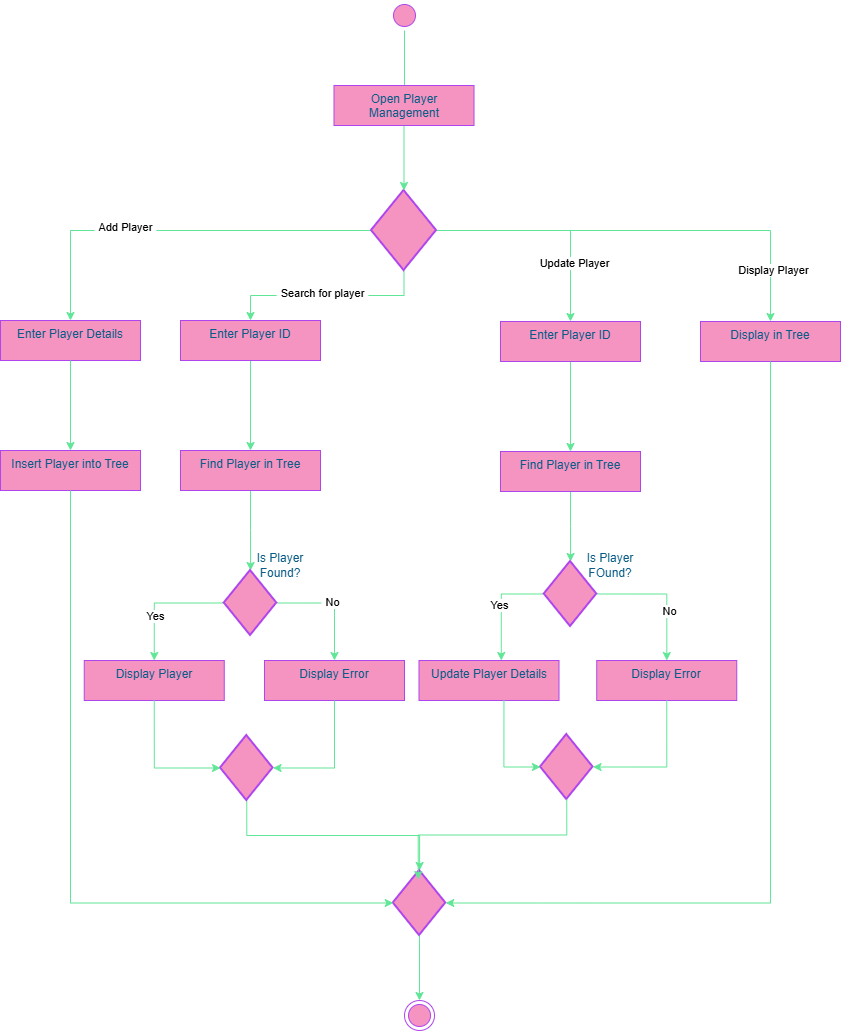

The diagram above was exported from draw.io. Its source (the exported page's mxGraphModel, read from the mxfile embedded in the PNG):
<mxGraphModel dx="1928" dy="2233" grid="1" gridSize="10" guides="1" tooltips="1" connect="1" arrows="1" fold="1" page="1" pageScale="1" pageWidth="827" pageHeight="1169" math="0" shadow="0">
  <root>
    <mxCell id="0" />
    <mxCell id="1" parent="0" />
    <mxCell id="tqYT4vqpsnT2Iu5SGf6p-1" parent="1" style="ellipse;html=1;shape=startState;fillColor=#F694C1;strokeColor=#AF45ED;fontColor=#095C86;labelBackgroundColor=none;rounded=0;" value="" vertex="1">
      <mxGeometry height="30" width="30" x="399" y="-20" as="geometry" />
    </mxCell>
    <mxCell id="tqYT4vqpsnT2Iu5SGf6p-2" edge="1" parent="1" source="tqYT4vqpsnT2Iu5SGf6p-1" style="edgeStyle=orthogonalEdgeStyle;html=1;verticalAlign=bottom;endArrow=open;endSize=8;strokeColor=#60E696;rounded=0;fontColor=default;defaultLabelBackgroundColor=page;labelPadding=0 4;fillColor=#F694C1;" value="">
      <mxGeometry relative="1" as="geometry">
        <mxPoint x="414" y="90" as="targetPoint" />
      </mxGeometry>
    </mxCell>
    <mxCell id="tqYT4vqpsnT2Iu5SGf6p-16" edge="1" parent="1" source="tqYT4vqpsnT2Iu5SGf6p-3" style="edgeStyle=orthogonalEdgeStyle;rounded=0;orthogonalLoop=1;jettySize=auto;html=1;exitX=0;exitY=0.5;exitDx=0;exitDy=0;exitPerimeter=0;entryX=0.5;entryY=0;entryDx=0;entryDy=0;strokeColor=#60E696;fontColor=default;defaultLabelBackgroundColor=page;labelPadding=0 4;fillColor=#F694C1;" target="tqYT4vqpsnT2Iu5SGf6p-12">
      <mxGeometry relative="1" as="geometry" />
    </mxCell>
    <mxCell id="_m9_wrXZll3xfrFdtXXi-7" connectable="0" parent="tqYT4vqpsnT2Iu5SGf6p-16" style="edgeLabel;html=1;align=center;verticalAlign=middle;resizable=0;points=[];inheritText=fontFamily,fontSize,fontStyle,textOpacity,labelBorderColor,labelBorderWidth,labelBackgroundColor,defaultLabelBackgroundColor,labelPadding;fontColor=light-dark(#000000,#80FF00);defaultLabelBackgroundColor=page;labelPadding=0 4;rounded=0;" value="Add Player" vertex="1">
      <mxGeometry relative="1" x="0.2625" y="-4" as="geometry">
        <mxPoint as="offset" />
      </mxGeometry>
    </mxCell>
    <mxCell id="tqYT4vqpsnT2Iu5SGf6p-17" edge="1" parent="1" source="tqYT4vqpsnT2Iu5SGf6p-3" style="edgeStyle=orthogonalEdgeStyle;rounded=0;orthogonalLoop=1;jettySize=auto;html=1;exitX=0.5;exitY=1;exitDx=0;exitDy=0;exitPerimeter=0;entryX=0.5;entryY=0;entryDx=0;entryDy=0;strokeColor=#60E696;fontColor=default;defaultLabelBackgroundColor=page;labelPadding=0 4;fillColor=#F694C1;" target="tqYT4vqpsnT2Iu5SGf6p-7">
      <mxGeometry relative="1" as="geometry" />
    </mxCell>
    <mxCell id="_m9_wrXZll3xfrFdtXXi-8" connectable="0" parent="tqYT4vqpsnT2Iu5SGf6p-17" style="edgeLabel;html=1;align=center;verticalAlign=middle;resizable=0;points=[];inheritText=fontFamily,fontSize,fontStyle,textOpacity,labelBorderColor,labelBorderWidth,labelBackgroundColor,defaultLabelBackgroundColor,labelPadding;fontColor=light-dark(#000000,#80FF00);defaultLabelBackgroundColor=page;labelPadding=0 4;rounded=0;" value="Search for player" vertex="1">
      <mxGeometry relative="1" x="0.0469" y="-3" as="geometry">
        <mxPoint as="offset" />
      </mxGeometry>
    </mxCell>
    <mxCell id="tqYT4vqpsnT2Iu5SGf6p-18" edge="1" parent="1" source="tqYT4vqpsnT2Iu5SGf6p-3" style="edgeStyle=orthogonalEdgeStyle;rounded=0;orthogonalLoop=1;jettySize=auto;html=1;exitX=1;exitY=0.5;exitDx=0;exitDy=0;exitPerimeter=0;strokeColor=#60E696;fontColor=default;defaultLabelBackgroundColor=page;labelPadding=0 4;fillColor=#F694C1;" target="tqYT4vqpsnT2Iu5SGf6p-13">
      <mxGeometry relative="1" as="geometry" />
    </mxCell>
    <mxCell id="_m9_wrXZll3xfrFdtXXi-25" connectable="0" parent="tqYT4vqpsnT2Iu5SGf6p-18" style="edgeLabel;html=1;align=center;verticalAlign=middle;resizable=0;points=[];inheritText=fontFamily,fontSize,fontStyle,textOpacity,labelBorderColor,labelBorderWidth,labelBackgroundColor,defaultLabelBackgroundColor,labelPadding;fontColor=light-dark(#000000,#80FF00);defaultLabelBackgroundColor=page;labelPadding=0 4;rounded=0;" value="Update Player" vertex="1">
      <mxGeometry relative="1" x="0.4749" y="3" as="geometry">
        <mxPoint as="offset" />
      </mxGeometry>
    </mxCell>
    <mxCell id="_m9_wrXZll3xfrFdtXXi-4" edge="1" parent="1" source="tqYT4vqpsnT2Iu5SGf6p-3" style="edgeStyle=orthogonalEdgeStyle;rounded=0;orthogonalLoop=1;jettySize=auto;html=1;exitX=1;exitY=0.5;exitDx=0;exitDy=0;exitPerimeter=0;defaultLabelBackgroundColor=page;labelPadding=0 4;strokeColor=#60E696;fontColor=default;" target="_m9_wrXZll3xfrFdtXXi-1">
      <mxGeometry relative="1" x="-0.6316" as="geometry">
        <mxPoint x="610" y="210.48314606741565" as="targetPoint" />
      </mxGeometry>
    </mxCell>
    <mxCell id="_m9_wrXZll3xfrFdtXXi-40" connectable="0" parent="_m9_wrXZll3xfrFdtXXi-4" style="edgeLabel;html=1;align=center;verticalAlign=middle;resizable=0;points=[];inheritText=fontFamily,fontSize,fontStyle,textOpacity,labelBorderColor,labelBorderWidth,labelBackgroundColor,defaultLabelBackgroundColor,labelPadding;defaultLabelBackgroundColor=page;labelPadding=0 4;fontColor=light-dark(#000000,#80FF00);rounded=0;" value="Display Player" vertex="1">
      <mxGeometry relative="1" x="0.7549" y="2" as="geometry">
        <mxPoint as="offset" />
      </mxGeometry>
    </mxCell>
    <mxCell id="tqYT4vqpsnT2Iu5SGf6p-3" parent="1" style="strokeWidth=2;html=1;shape=mxgraph.flowchart.decision;whiteSpace=wrap;strokeColor=#AF45ED;fontColor=#095C86;fillColor=#F694C1;labelBackgroundColor=none;rounded=0;" value="" vertex="1">
      <mxGeometry height="80" width="65" x="381" y="170" as="geometry" />
    </mxCell>
    <mxCell id="_m9_wrXZll3xfrFdtXXi-13" edge="1" parent="1" source="tqYT4vqpsnT2Iu5SGf6p-7" style="edgeStyle=orthogonalEdgeStyle;rounded=0;orthogonalLoop=1;jettySize=auto;html=1;exitX=0.5;exitY=1;exitDx=0;exitDy=0;entryX=0.5;entryY=0;entryDx=0;entryDy=0;defaultLabelBackgroundColor=page;labelPadding=0 4;strokeColor=#60E696;fontColor=default;" target="_m9_wrXZll3xfrFdtXXi-9">
      <mxGeometry relative="1" as="geometry" />
    </mxCell>
    <mxCell id="tqYT4vqpsnT2Iu5SGf6p-7" parent="1" style="html=1;align=center;verticalAlign=top;rounded=0;absoluteArcSize=1;arcSize=10;dashed=0;whiteSpace=wrap;strokeColor=#AF45ED;fontColor=#095C86;fillColor=#F694C1;labelBackgroundColor=none;" value="Enter Player ID" vertex="1">
      <mxGeometry height="40" width="140" x="190" y="300" as="geometry" />
    </mxCell>
    <mxCell id="tqYT4vqpsnT2Iu5SGf6p-12" parent="1" style="html=1;align=center;verticalAlign=top;rounded=0;absoluteArcSize=1;arcSize=10;dashed=0;whiteSpace=wrap;strokeColor=#AF45ED;fontColor=#095C86;fillColor=#F694C1;labelBackgroundColor=none;" value="Enter Player Details" vertex="1">
      <mxGeometry height="40" width="140" x="10" y="300" as="geometry" />
    </mxCell>
    <mxCell id="_m9_wrXZll3xfrFdtXXi-36" edge="1" parent="1" source="tqYT4vqpsnT2Iu5SGf6p-13" style="edgeStyle=orthogonalEdgeStyle;rounded=0;orthogonalLoop=1;jettySize=auto;html=1;exitX=0.5;exitY=1;exitDx=0;exitDy=0;entryX=0.5;entryY=0;entryDx=0;entryDy=0;defaultLabelBackgroundColor=page;labelPadding=0 4;strokeColor=#60E696;fontColor=default;" target="_m9_wrXZll3xfrFdtXXi-28">
      <mxGeometry relative="1" as="geometry" />
    </mxCell>
    <mxCell id="tqYT4vqpsnT2Iu5SGf6p-13" parent="1" style="html=1;align=center;verticalAlign=top;rounded=0;absoluteArcSize=1;arcSize=10;dashed=0;whiteSpace=wrap;strokeColor=#AF45ED;fontColor=#095C86;fillColor=#F694C1;labelBackgroundColor=none;" value="Enter Player ID" vertex="1">
      <mxGeometry height="40" width="140" x="510" y="301" as="geometry" />
    </mxCell>
    <mxCell id="tqYT4vqpsnT2Iu5SGf6p-29" edge="1" parent="1" source="tqYT4vqpsnT2Iu5SGf6p-14" style="edgeStyle=orthogonalEdgeStyle;rounded=0;orthogonalLoop=1;jettySize=auto;html=1;exitX=0.5;exitY=1;exitDx=0;exitDy=0;strokeColor=#60E696;fontColor=default;defaultLabelBackgroundColor=page;labelPadding=0 4;fillColor=#F694C1;" target="tqYT4vqpsnT2Iu5SGf6p-3">
      <mxGeometry relative="1" as="geometry" />
    </mxCell>
    <mxCell id="tqYT4vqpsnT2Iu5SGf6p-14" parent="1" style="html=1;align=center;verticalAlign=top;rounded=0;absoluteArcSize=1;arcSize=10;dashed=0;whiteSpace=wrap;strokeColor=#AF45ED;fontColor=#095C86;fillColor=#F694C1;labelBackgroundColor=none;" value="Open Player Management" vertex="1">
      <mxGeometry height="40" width="140" x="343.5" y="65" as="geometry" />
    </mxCell>
    <mxCell id="tqYT4vqpsnT2Iu5SGf6p-24" parent="1" style="ellipse;html=1;shape=endState;fillColor=#F694C1;strokeColor=#AF45ED;fontColor=#095C86;labelBackgroundColor=none;rounded=0;" value="" vertex="1">
      <mxGeometry height="30" width="30" x="414" y="980" as="geometry" />
    </mxCell>
    <mxCell id="_m9_wrXZll3xfrFdtXXi-1" parent="1" style="html=1;align=center;verticalAlign=top;rounded=0;absoluteArcSize=1;arcSize=10;dashed=0;whiteSpace=wrap;strokeColor=#AF45ED;fontColor=#095C86;fillColor=#F694C1;labelBackgroundColor=none;" value="Display in Tree" vertex="1">
      <mxGeometry height="40" width="140" x="710" y="301" as="geometry" />
    </mxCell>
    <mxCell id="_m9_wrXZll3xfrFdtXXi-6" edge="1" parent="1" source="tqYT4vqpsnT2Iu5SGf6p-12" style="edgeStyle=orthogonalEdgeStyle;rounded=0;orthogonalLoop=1;jettySize=auto;html=1;exitX=0.5;exitY=1;exitDx=0;exitDy=0;strokeColor=#60E696;fontColor=default;defaultLabelBackgroundColor=page;labelPadding=0 4;fillColor=#F694C1;" target="_m9_wrXZll3xfrFdtXXi-5" value="">
      <mxGeometry relative="1" as="geometry">
        <mxPoint x="80" y="320" as="sourcePoint" />
        <mxPoint x="369" y="795" as="targetPoint" />
      </mxGeometry>
    </mxCell>
    <mxCell id="_m9_wrXZll3xfrFdtXXi-5" parent="1" style="html=1;align=center;verticalAlign=top;rounded=0;absoluteArcSize=1;arcSize=10;dashed=0;whiteSpace=wrap;strokeColor=#AF45ED;fontColor=#095C86;fillColor=#F694C1;labelBackgroundColor=none;" value="Insert Player into Tree" vertex="1">
      <mxGeometry height="40" width="140" x="10" y="430" as="geometry" />
    </mxCell>
    <mxCell id="_m9_wrXZll3xfrFdtXXi-12" edge="1" parent="1" source="_m9_wrXZll3xfrFdtXXi-9" style="edgeStyle=orthogonalEdgeStyle;rounded=0;orthogonalLoop=1;jettySize=auto;html=1;defaultLabelBackgroundColor=page;labelPadding=0 4;strokeColor=#60E696;fontColor=default;" target="_m9_wrXZll3xfrFdtXXi-10" value="">
      <mxGeometry relative="1" as="geometry" />
    </mxCell>
    <mxCell id="_m9_wrXZll3xfrFdtXXi-9" parent="1" style="html=1;align=center;verticalAlign=top;rounded=0;absoluteArcSize=1;arcSize=10;dashed=0;whiteSpace=wrap;strokeColor=#AF45ED;fontColor=#095C86;fillColor=#F694C1;labelBackgroundColor=none;" value="Find Player in Tree" vertex="1">
      <mxGeometry height="40" width="140" x="190" y="430" as="geometry" />
    </mxCell>
    <mxCell id="_m9_wrXZll3xfrFdtXXi-17" edge="1" parent="1" source="_m9_wrXZll3xfrFdtXXi-10" style="edgeStyle=orthogonalEdgeStyle;rounded=0;orthogonalLoop=1;jettySize=auto;html=1;exitX=0;exitY=0.5;exitDx=0;exitDy=0;exitPerimeter=0;entryX=0.5;entryY=0;entryDx=0;entryDy=0;defaultLabelBackgroundColor=page;labelPadding=0 4;strokeColor=#60E696;fontColor=default;" target="_m9_wrXZll3xfrFdtXXi-15">
      <mxGeometry relative="1" as="geometry" />
    </mxCell>
    <mxCell id="_m9_wrXZll3xfrFdtXXi-45" connectable="0" parent="_m9_wrXZll3xfrFdtXXi-17" style="edgeLabel;html=1;align=center;verticalAlign=middle;resizable=0;points=[];inheritText=fontFamily,fontSize,fontStyle,textOpacity,labelBorderColor,labelBorderWidth,labelBackgroundColor,defaultLabelBackgroundColor,labelPadding;defaultLabelBackgroundColor=page;labelPadding=0 4;fontColor=light-dark(#000000,#80FF00);rounded=0;" value="Yes" vertex="1">
      <mxGeometry relative="1" x="0.3076" y="1" as="geometry">
        <mxPoint as="offset" />
      </mxGeometry>
    </mxCell>
    <mxCell id="_m9_wrXZll3xfrFdtXXi-18" edge="1" parent="1" source="_m9_wrXZll3xfrFdtXXi-10" style="edgeStyle=orthogonalEdgeStyle;rounded=0;orthogonalLoop=1;jettySize=auto;html=1;exitX=1;exitY=0.5;exitDx=0;exitDy=0;exitPerimeter=0;entryX=0.5;entryY=0;entryDx=0;entryDy=0;defaultLabelBackgroundColor=page;labelPadding=0 4;strokeColor=#60E696;fontColor=default;" target="_m9_wrXZll3xfrFdtXXi-16">
      <mxGeometry relative="1" as="geometry" />
    </mxCell>
    <mxCell id="_m9_wrXZll3xfrFdtXXi-42" connectable="0" parent="_m9_wrXZll3xfrFdtXXi-18" style="edgeLabel;html=1;align=center;verticalAlign=middle;resizable=0;points=[];inheritText=fontFamily,fontSize,fontStyle,textOpacity,labelBorderColor,labelBorderWidth,labelBackgroundColor,defaultLabelBackgroundColor,labelPadding;defaultLabelBackgroundColor=page;labelPadding=0 4;fontColor=light-dark(#000000,#80FF00);rounded=0;" value="No" vertex="1">
      <mxGeometry relative="1" x="-0.0423" y="1" as="geometry">
        <mxPoint as="offset" />
      </mxGeometry>
    </mxCell>
    <mxCell id="_m9_wrXZll3xfrFdtXXi-10" parent="1" style="strokeWidth=2;html=1;shape=mxgraph.flowchart.decision;whiteSpace=wrap;strokeColor=#AF45ED;fontColor=#095C86;fillColor=#F694C1;labelBackgroundColor=none;rounded=0;" value="" vertex="1">
      <mxGeometry height="65" width="52.5" x="233.75" y="550" as="geometry" />
    </mxCell>
    <mxCell id="_m9_wrXZll3xfrFdtXXi-15" parent="1" style="html=1;align=center;verticalAlign=top;rounded=0;absoluteArcSize=1;arcSize=10;dashed=0;whiteSpace=wrap;strokeColor=#AF45ED;fontColor=#095C86;fillColor=#F694C1;labelBackgroundColor=none;" value="Display Player" vertex="1">
      <mxGeometry height="40" width="140" x="93.75" y="640" as="geometry" />
    </mxCell>
    <mxCell id="_m9_wrXZll3xfrFdtXXi-16" parent="1" style="html=1;align=center;verticalAlign=top;rounded=0;absoluteArcSize=1;arcSize=10;dashed=0;whiteSpace=wrap;strokeColor=#AF45ED;fontColor=#095C86;fillColor=#F694C1;labelBackgroundColor=none;" value="Display Error" vertex="1">
      <mxGeometry height="40" width="140" x="274" y="640" as="geometry" />
    </mxCell>
    <mxCell id="_m9_wrXZll3xfrFdtXXi-53" edge="1" parent="1" source="_m9_wrXZll3xfrFdtXXi-21" style="edgeStyle=orthogonalEdgeStyle;rounded=0;orthogonalLoop=1;jettySize=auto;html=1;exitX=0.5;exitY=1;exitDx=0;exitDy=0;exitPerimeter=0;defaultLabelBackgroundColor=page;labelPadding=0 4;strokeColor=#60E696;fontColor=default;" target="_m9_wrXZll3xfrFdtXXi-52">
      <mxGeometry relative="1" as="geometry" />
    </mxCell>
    <mxCell id="_m9_wrXZll3xfrFdtXXi-21" parent="1" style="strokeWidth=2;html=1;shape=mxgraph.flowchart.decision;whiteSpace=wrap;strokeColor=#AF45ED;fontColor=#095C86;fillColor=#F694C1;labelBackgroundColor=none;rounded=0;" value="" vertex="1">
      <mxGeometry height="65" width="52.5" x="230" y="715" as="geometry" />
    </mxCell>
    <mxCell id="_m9_wrXZll3xfrFdtXXi-23" edge="1" parent="1" source="_m9_wrXZll3xfrFdtXXi-15" style="edgeStyle=orthogonalEdgeStyle;rounded=0;orthogonalLoop=1;jettySize=auto;html=1;exitX=0.5;exitY=1;exitDx=0;exitDy=0;entryX=0;entryY=0.5;entryDx=0;entryDy=0;entryPerimeter=0;defaultLabelBackgroundColor=page;labelPadding=0 4;strokeColor=#60E696;fontColor=default;" target="_m9_wrXZll3xfrFdtXXi-21">
      <mxGeometry relative="1" as="geometry" />
    </mxCell>
    <mxCell id="_m9_wrXZll3xfrFdtXXi-24" edge="1" parent="1" source="_m9_wrXZll3xfrFdtXXi-16" style="edgeStyle=orthogonalEdgeStyle;rounded=0;orthogonalLoop=1;jettySize=auto;html=1;exitX=0.5;exitY=1;exitDx=0;exitDy=0;entryX=1;entryY=0.5;entryDx=0;entryDy=0;entryPerimeter=0;defaultLabelBackgroundColor=page;labelPadding=0 4;strokeColor=#60E696;fontColor=default;" target="_m9_wrXZll3xfrFdtXXi-21">
      <mxGeometry relative="1" as="geometry" />
    </mxCell>
    <mxCell id="_m9_wrXZll3xfrFdtXXi-27" edge="1" parent="1" source="_m9_wrXZll3xfrFdtXXi-28" style="edgeStyle=orthogonalEdgeStyle;rounded=0;orthogonalLoop=1;jettySize=auto;html=1;defaultLabelBackgroundColor=page;labelPadding=0 4;strokeColor=#60E696;fontColor=default;" target="_m9_wrXZll3xfrFdtXXi-31" value="">
      <mxGeometry relative="1" as="geometry" />
    </mxCell>
    <mxCell id="_m9_wrXZll3xfrFdtXXi-28" parent="1" style="html=1;align=center;verticalAlign=top;rounded=0;absoluteArcSize=1;arcSize=10;dashed=0;whiteSpace=wrap;strokeColor=#AF45ED;fontColor=#095C86;fillColor=#F694C1;labelBackgroundColor=none;" value="Find Player in Tree" vertex="1">
      <mxGeometry height="40" width="140" x="510" y="431" as="geometry" />
    </mxCell>
    <mxCell id="_m9_wrXZll3xfrFdtXXi-38" edge="1" parent="1" source="_m9_wrXZll3xfrFdtXXi-31" style="edgeStyle=orthogonalEdgeStyle;rounded=0;orthogonalLoop=1;jettySize=auto;html=1;exitX=1;exitY=0.5;exitDx=0;exitDy=0;exitPerimeter=0;defaultLabelBackgroundColor=page;labelPadding=0 4;strokeColor=#60E696;fontColor=default;" target="_m9_wrXZll3xfrFdtXXi-32">
      <mxGeometry relative="1" as="geometry" />
    </mxCell>
    <mxCell id="_m9_wrXZll3xfrFdtXXi-44" connectable="0" parent="_m9_wrXZll3xfrFdtXXi-38" style="edgeLabel;html=1;align=center;verticalAlign=middle;resizable=0;points=[];inheritText=fontFamily,fontSize,fontStyle,textOpacity,labelBorderColor,labelBorderWidth,labelBackgroundColor,defaultLabelBackgroundColor,labelPadding;defaultLabelBackgroundColor=page;labelPadding=0 4;fontColor=light-dark(#000000,#80FF00);rounded=0;" value="No" vertex="1">
      <mxGeometry relative="1" x="0.2715" y="2" as="geometry">
        <mxPoint as="offset" />
      </mxGeometry>
    </mxCell>
    <mxCell id="_m9_wrXZll3xfrFdtXXi-39" edge="1" parent="1" source="_m9_wrXZll3xfrFdtXXi-31" style="edgeStyle=orthogonalEdgeStyle;rounded=0;orthogonalLoop=1;jettySize=auto;html=1;exitX=0;exitY=0.5;exitDx=0;exitDy=0;exitPerimeter=0;entryX=0.585;entryY=0.015;entryDx=0;entryDy=0;defaultLabelBackgroundColor=page;labelPadding=0 4;strokeColor=#60E696;fontColor=default;" target="_m9_wrXZll3xfrFdtXXi-37">
      <mxGeometry relative="1" as="geometry" />
    </mxCell>
    <mxCell id="_m9_wrXZll3xfrFdtXXi-43" connectable="0" parent="_m9_wrXZll3xfrFdtXXi-39" style="edgeLabel;html=1;align=center;verticalAlign=middle;resizable=0;points=[];inheritText=fontFamily,fontSize,fontStyle,textOpacity,labelBorderColor,labelBorderWidth,labelBackgroundColor,defaultLabelBackgroundColor,labelPadding;defaultLabelBackgroundColor=page;labelPadding=0 4;fontColor=light-dark(#000000,#80FF00);rounded=0;" value="Yes" vertex="1">
      <mxGeometry relative="1" x="-0.0116" y="-2" as="geometry">
        <mxPoint as="offset" />
      </mxGeometry>
    </mxCell>
    <mxCell id="_m9_wrXZll3xfrFdtXXi-31" parent="1" style="strokeWidth=2;html=1;shape=mxgraph.flowchart.decision;whiteSpace=wrap;strokeColor=#AF45ED;fontColor=#095C86;fillColor=#F694C1;labelBackgroundColor=none;rounded=0;" value="" vertex="1">
      <mxGeometry height="65" width="52.5" x="553.75" y="541" as="geometry" />
    </mxCell>
    <mxCell id="_m9_wrXZll3xfrFdtXXi-32" parent="1" style="html=1;align=center;verticalAlign=top;rounded=0;absoluteArcSize=1;arcSize=10;dashed=0;whiteSpace=wrap;strokeColor=#AF45ED;fontColor=#095C86;fillColor=#F694C1;labelBackgroundColor=none;" value="Display Error" vertex="1">
      <mxGeometry height="40" width="140" x="606.25" y="640" as="geometry" />
    </mxCell>
    <mxCell id="_m9_wrXZll3xfrFdtXXi-33" parent="1" style="strokeWidth=2;html=1;shape=mxgraph.flowchart.decision;whiteSpace=wrap;strokeColor=#AF45ED;fontColor=#095C86;fillColor=#F694C1;labelBackgroundColor=none;rounded=0;" value="" vertex="1">
      <mxGeometry height="65" width="52.5" x="550" y="714" as="geometry" />
    </mxCell>
    <mxCell id="_m9_wrXZll3xfrFdtXXi-35" edge="1" parent="1" source="_m9_wrXZll3xfrFdtXXi-32" style="edgeStyle=orthogonalEdgeStyle;rounded=0;orthogonalLoop=1;jettySize=auto;html=1;exitX=0.5;exitY=1;exitDx=0;exitDy=0;entryX=1;entryY=0.5;entryDx=0;entryDy=0;entryPerimeter=0;defaultLabelBackgroundColor=page;labelPadding=0 4;strokeColor=#60E696;fontColor=default;" target="_m9_wrXZll3xfrFdtXXi-33">
      <mxGeometry relative="1" as="geometry" />
    </mxCell>
    <mxCell id="_m9_wrXZll3xfrFdtXXi-37" parent="1" style="html=1;align=center;verticalAlign=top;rounded=0;absoluteArcSize=1;arcSize=10;dashed=0;whiteSpace=wrap;strokeColor=#AF45ED;fontColor=#095C86;fillColor=#F694C1;labelBackgroundColor=none;" value="Update Player Details" vertex="1">
      <mxGeometry height="40" width="140" x="428.5" y="640" as="geometry" />
    </mxCell>
    <mxCell id="_m9_wrXZll3xfrFdtXXi-41" edge="1" parent="1" source="_m9_wrXZll3xfrFdtXXi-37" style="edgeStyle=orthogonalEdgeStyle;rounded=0;orthogonalLoop=1;jettySize=auto;html=1;exitX=0.598;exitY=0.959;exitDx=0;exitDy=0;entryX=0;entryY=0.5;entryDx=0;entryDy=0;entryPerimeter=0;defaultLabelBackgroundColor=page;labelPadding=0 4;strokeColor=#60E696;fontColor=default;" target="_m9_wrXZll3xfrFdtXXi-33">
      <mxGeometry relative="1" as="geometry" />
    </mxCell>
    <mxCell id="_m9_wrXZll3xfrFdtXXi-46" parent="1" style="text;html=1;whiteSpace=wrap;strokeColor=none;fillColor=none;align=center;verticalAlign=middle;rounded=0;labelBackgroundColor=none;fontColor=light-dark(#095C86,#80FF00);" value="Is Player Found?" vertex="1">
      <mxGeometry height="30" width="60" x="260" y="530" as="geometry" />
    </mxCell>
    <mxCell id="_m9_wrXZll3xfrFdtXXi-47" parent="1" style="text;html=1;whiteSpace=wrap;strokeColor=none;fillColor=none;align=center;verticalAlign=middle;rounded=0;labelBackgroundColor=none;fontColor=light-dark(#095C86,#80FF00);" value="Is Player FOund?" vertex="1">
      <mxGeometry height="30" width="60" x="590" y="530" as="geometry" />
    </mxCell>
    <mxCell id="_m9_wrXZll3xfrFdtXXi-58" edge="1" parent="1" source="_m9_wrXZll3xfrFdtXXi-52" style="edgeStyle=orthogonalEdgeStyle;rounded=0;orthogonalLoop=1;jettySize=auto;html=1;exitX=0.5;exitY=1;exitDx=0;exitDy=0;exitPerimeter=0;entryX=0.5;entryY=0;entryDx=0;entryDy=0;defaultLabelBackgroundColor=page;labelPadding=0 4;strokeColor=#60E696;fontColor=default;" target="tqYT4vqpsnT2Iu5SGf6p-24">
      <mxGeometry relative="1" as="geometry" />
    </mxCell>
    <mxCell id="_m9_wrXZll3xfrFdtXXi-52" parent="1" style="strokeWidth=2;html=1;shape=mxgraph.flowchart.decision;whiteSpace=wrap;strokeColor=#AF45ED;fontColor=#095C86;fillColor=#F694C1;labelBackgroundColor=none;rounded=0;" value="" vertex="1">
      <mxGeometry height="65" width="52.5" x="402.75" y="850" as="geometry" />
    </mxCell>
    <mxCell id="_m9_wrXZll3xfrFdtXXi-54" edge="1" parent="1" source="_m9_wrXZll3xfrFdtXXi-33" style="edgeStyle=orthogonalEdgeStyle;rounded=0;orthogonalLoop=1;jettySize=auto;html=1;exitX=0.5;exitY=1;exitDx=0;exitDy=0;exitPerimeter=0;entryX=0.476;entryY=0.139;entryDx=0;entryDy=0;entryPerimeter=0;defaultLabelBackgroundColor=page;labelPadding=0 4;strokeColor=#60E696;fontColor=default;" target="_m9_wrXZll3xfrFdtXXi-52">
      <mxGeometry relative="1" as="geometry" />
    </mxCell>
    <mxCell id="_m9_wrXZll3xfrFdtXXi-55" edge="1" parent="1" source="_m9_wrXZll3xfrFdtXXi-5" style="edgeStyle=orthogonalEdgeStyle;rounded=0;orthogonalLoop=1;jettySize=auto;html=1;exitX=0.5;exitY=1;exitDx=0;exitDy=0;entryX=0;entryY=0.5;entryDx=0;entryDy=0;entryPerimeter=0;defaultLabelBackgroundColor=page;labelPadding=0 4;strokeColor=#60E696;fontColor=default;" target="_m9_wrXZll3xfrFdtXXi-52">
      <mxGeometry relative="1" as="geometry" />
    </mxCell>
    <mxCell id="_m9_wrXZll3xfrFdtXXi-56" edge="1" parent="1" source="_m9_wrXZll3xfrFdtXXi-1" style="edgeStyle=orthogonalEdgeStyle;rounded=0;orthogonalLoop=1;jettySize=auto;html=1;exitX=0.5;exitY=1;exitDx=0;exitDy=0;entryX=1;entryY=0.5;entryDx=0;entryDy=0;entryPerimeter=0;defaultLabelBackgroundColor=page;labelPadding=0 4;strokeColor=#60E696;fontColor=default;" target="_m9_wrXZll3xfrFdtXXi-52">
      <mxGeometry relative="1" as="geometry" />
    </mxCell>
  </root>
</mxGraphModel>